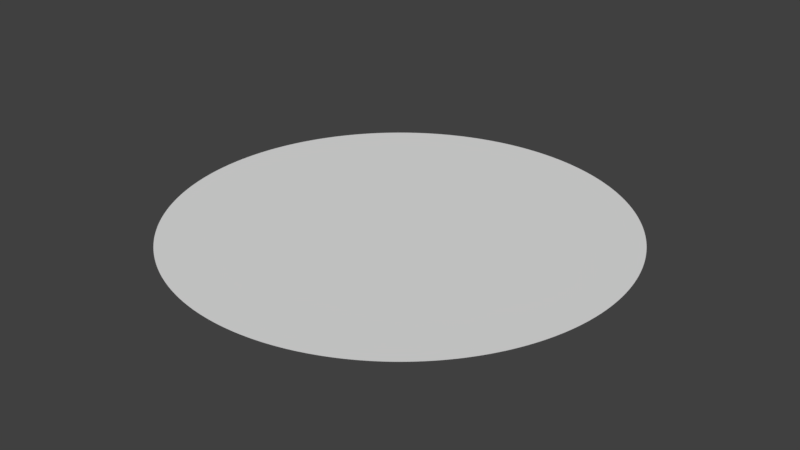 # Source: disk.blend  (saved by Blender 2.79.0; exported with 4.5.12 LTS)
import bpy
from mathutils import Matrix  # noqa: F401  (used for matrix-valued properties, if any)

bpy.ops.wm.read_factory_settings(use_empty=True)
scene = bpy.context.scene
scene.name = 'Scene'

# ---- collections
col_collection_1 = bpy.data.collections.new('Collection 1'); scene.collection.children.link(col_collection_1)

# ---- world
world_world = bpy.data.worlds.new('World'); scene.world = world_world
world_world.color = (0.05088, 0.05088, 0.05088)
world_world.use_sun_shadow = False
world_world.sun_shadow_jitter_overblur = 0.0
world_world.cycles.sampling_method = 'MANUAL'

# ---- meshes
me_circle_001 = bpy.data.meshes.new('Circle.001')
me_circle_001.from_pydata([(0.0, 1.0, 0.0), (-0.01257, 0.9999, 0.0), (-0.02513, 0.9997, 0.0), (-0.03769, 0.9993, 0.0), (-0.05024, 0.9987, 0.0), (-0.06279, 0.998, 0.0), (-0.07533, 0.9972, 0.0), (-0.08785, 0.9961, 0.0), (-0.1004, 0.995, 0.0), (-0.1129, 0.9936, 0.0), (-0.1253, 0.9921, 0.0), (-0.1378, 0.9905, 0.0), (-0.1502, 0.9887, 0.0), (-0.1626, 0.9867, 0.0), (-0.175, 0.9846, 0.0), (-0.1874, 0.9823, 0.0), (-0.1997, 0.9799, 0.0), (-0.212, 0.9773, 0.0), (-0.2243, 0.9745, 0.0), (-0.2365, 0.9716, 0.0), (-0.2487, 0.9686, 0.0), (-0.2608, 0.9654, 0.0), (-0.273, 0.962, 0.0), (-0.285, 0.9585, 0.0), (-0.297, 0.9549, 0.0), (-0.309, 0.9511, 0.0), (-0.3209, 0.9471, 0.0), (-0.3328, 0.943, 0.0), (-0.3446, 0.9387, 0.0), (-0.3564, 0.9343, 0.0), (-0.3681, 0.9298, 0.0), (-0.3798, 0.9251, 0.0), (-0.3914, 0.9202, 0.0), (-0.4029, 0.9152, 0.0), (-0.4144, 0.9101, 0.0), (-0.4258, 0.9048, 0.0), (-0.4371, 0.8994, 0.0), (-0.4484, 0.8938, 0.0), (-0.4596, 0.8881, 0.0), (-0.4707, 0.8823, 0.0), (-0.4818, 0.8763, 0.0), (-0.4927, 0.8702, 0.0), (-0.5036, 0.8639, 0.0), (-0.5144, 0.8575, 0.0), (-0.5252, 0.851, 0.0), (-0.5358, 0.8443, 0.0), (-0.5464, 0.8375, 0.0), (-0.5569, 0.8306, 0.0), (-0.5673, 0.8235, 0.0), (-0.5776, 0.8163, 0.0), (-0.5878, 0.809, 0.0), (-0.5979, 0.8016, 0.0), (-0.6079, 0.794, 0.0), (-0.6179, 0.7863, 0.0), (-0.6277, 0.7785, 0.0), (-0.6374, 0.7705, 0.0), (-0.6471, 0.7624, 0.0), (-0.6566, 0.7543, 0.0), (-0.666, 0.7459, 0.0), (-0.6753, 0.7375, 0.0), (-0.6845, 0.729, 0.0), (-0.6937, 0.7203, 0.0), (-0.7027, 0.7115, 0.0), (-0.7115, 0.7026, 0.0), (-0.7203, 0.6937, 0.0), (-0.729, 0.6845, 0.0), (-0.7375, 0.6753, 0.0), (-0.7459, 0.666, 0.0), (-0.7543, 0.6566, 0.0), (-0.7624, 0.6471, 0.0), (-0.7705, 0.6374, 0.0), (-0.7785, 0.6277, 0.0), (-0.7863, 0.6179, 0.0), (-0.794, 0.6079, 0.0), (-0.8016, 0.5979, 0.0), (-0.809, 0.5878, 0.0), (-0.8163, 0.5776, 0.0), (-0.8235, 0.5673, 0.0), (-0.8306, 0.5569, 0.0), (-0.8375, 0.5464, 0.0), (-0.8443, 0.5358, 0.0), (-0.851, 0.5252, 0.0), (-0.8575, 0.5144, 0.0), (-0.8639, 0.5036, 0.0), (-0.8702, 0.4927, 0.0), (-0.8763, 0.4818, 0.0), (-0.8823, 0.4707, 0.0), (-0.8881, 0.4596, 0.0), (-0.8938, 0.4484, 0.0), (-0.8994, 0.4371, 0.0), (-0.9048, 0.4258, 0.0), (-0.9101, 0.4144, 0.0), (-0.9152, 0.4029, 0.0), (-0.9202, 0.3914, 0.0), (-0.9251, 0.3798, 0.0), (-0.9298, 0.3681, 0.0), (-0.9343, 0.3564, 0.0), (-0.9387, 0.3446, 0.0), (-0.943, 0.3328, 0.0), (-0.9471, 0.3209, 0.0), (-0.9511, 0.309, 0.0), (-0.9549, 0.297, 0.0), (-0.9585, 0.285, 0.0), (-0.962, 0.273, 0.0), (-0.9654, 0.2608, 0.0), (-0.9686, 0.2487, 0.0), (-0.9716, 0.2365, 0.0), (-0.9745, 0.2243, 0.0), (-0.9773, 0.212, 0.0), (-0.9799, 0.1997, 0.0), (-0.9823, 0.1874, 0.0), (-0.9846, 0.175, 0.0), (-0.9867, 0.1626, 0.0), (-0.9887, 0.1502, 0.0), (-0.9905, 0.1378, 0.0), (-0.9921, 0.1253, 0.0), (-0.9936, 0.1129, 0.0), (-0.995, 0.1004, 0.0), (-0.9961, 0.08785, 0.0), (-0.9972, 0.07533, 0.0), (-0.998, 0.06279, 0.0), (-0.9987, 0.05025, 0.0), (-0.9993, 0.03769, 0.0), (-0.9997, 0.02513, 0.0), (-0.9999, 0.01257, 0.0), (-1.0, 1.506e-06, 0.0), (-0.9999, -0.01256, 0.0), (-0.9997, -0.02513, 0.0), (-0.9993, -0.03769, 0.0), (-0.9987, -0.05024, 0.0), (-0.998, -0.06279, 0.0), (-0.9972, -0.07533, 0.0), (-0.9961, -0.08785, 0.0), (-0.995, -0.1004, 0.0), (-0.9936, -0.1129, 0.0), (-0.9921, -0.1253, 0.0), (-0.9905, -0.1378, 0.0), (-0.9887, -0.1502, 0.0), (-0.9867, -0.1626, 0.0), (-0.9846, -0.175, 0.0), (-0.9823, -0.1874, 0.0), (-0.9799, -0.1997, 0.0), (-0.9773, -0.212, 0.0), (-0.9745, -0.2243, 0.0), (-0.9716, -0.2365, 0.0), (-0.9686, -0.2487, 0.0), (-0.9654, -0.2608, 0.0), (-0.962, -0.2729, 0.0), (-0.9585, -0.285, 0.0), (-0.9549, -0.297, 0.0), (-0.9511, -0.309, 0.0), (-0.9471, -0.3209, 0.0), (-0.943, -0.3328, 0.0), (-0.9387, -0.3446, 0.0), (-0.9343, -0.3564, 0.0), (-0.9298, -0.3681, 0.0), (-0.9251, -0.3798, 0.0), (-0.9202, -0.3914, 0.0), (-0.9152, -0.4029, 0.0), (-0.9101, -0.4144, 0.0), (-0.9048, -0.4258, 0.0), (-0.8994, -0.4371, 0.0), (-0.8938, -0.4484, 0.0), (-0.8881, -0.4596, 0.0), (-0.8823, -0.4707, 0.0), (-0.8763, -0.4818, 0.0), (-0.8702, -0.4927, 0.0), (-0.8639, -0.5036, 0.0), (-0.8575, -0.5144, 0.0), (-0.851, -0.5252, 0.0), (-0.8443, -0.5358, 0.0), (-0.8375, -0.5464, 0.0), (-0.8306, -0.5569, 0.0), (-0.8235, -0.5673, 0.0), (-0.8163, -0.5776, 0.0), (-0.809, -0.5878, 0.0), (-0.8016, -0.5979, 0.0), (-0.794, -0.6079, 0.0), (-0.7863, -0.6179, 0.0), (-0.7785, -0.6277, 0.0), (-0.7705, -0.6374, 0.0), (-0.7624, -0.6471, 0.0), (-0.7543, -0.6566, 0.0), (-0.7459, -0.666, 0.0), (-0.7375, -0.6753, 0.0), (-0.729, -0.6845, 0.0), (-0.7203, -0.6937, 0.0), (-0.7115, -0.7026, 0.0), (-0.7027, -0.7115, 0.0), (-0.6937, -0.7203, 0.0), (-0.6846, -0.729, 0.0), (-0.6753, -0.7375, 0.0), (-0.666, -0.7459, 0.0), (-0.6566, -0.7542, 0.0), (-0.6471, -0.7624, 0.0), (-0.6374, -0.7705, 0.0), (-0.6277, -0.7785, 0.0), (-0.6179, -0.7863, 0.0), (-0.6079, -0.794, 0.0), (-0.5979, -0.8016, 0.0), (-0.5878, -0.809, 0.0), (-0.5776, -0.8163, 0.0), (-0.5673, -0.8235, 0.0), (-0.5569, -0.8306, 0.0), (-0.5464, -0.8375, 0.0), (-0.5358, -0.8443, 0.0), (-0.5252, -0.851, 0.0), (-0.5144, -0.8575, 0.0), (-0.5036, -0.8639, 0.0), (-0.4927, -0.8702, 0.0), (-0.4818, -0.8763, 0.0), (-0.4707, -0.8823, 0.0), (-0.4596, -0.8881, 0.0), (-0.4484, -0.8938, 0.0), (-0.4371, -0.8994, 0.0), (-0.4258, -0.9048, 0.0), (-0.4144, -0.9101, 0.0), (-0.4029, -0.9152, 0.0), (-0.3914, -0.9202, 0.0), (-0.3798, -0.9251, 0.0), (-0.3681, -0.9298, 0.0), (-0.3564, -0.9343, 0.0), (-0.3446, -0.9387, 0.0), (-0.3328, -0.943, 0.0), (-0.3209, -0.9471, 0.0), (-0.309, -0.9511, 0.0), (-0.297, -0.9549, 0.0), (-0.285, -0.9585, 0.0), (-0.273, -0.962, 0.0), (-0.2608, -0.9654, 0.0), (-0.2487, -0.9686, 0.0), (-0.2365, -0.9716, 0.0), (-0.2243, -0.9745, 0.0), (-0.212, -0.9773, 0.0), (-0.1997, -0.9799, 0.0), (-0.1874, -0.9823, 0.0), (-0.175, -0.9846, 0.0), (-0.1626, -0.9867, 0.0), (-0.1502, -0.9887, 0.0), (-0.1378, -0.9905, 0.0), (-0.1253, -0.9921, 0.0), (-0.1129, -0.9936, 0.0), (-0.1004, -0.995, 0.0), (-0.08786, -0.9961, 0.0), (-0.07533, -0.9972, 0.0), (-0.0628, -0.998, 0.0), (-0.05025, -0.9987, 0.0), (-0.0377, -0.9993, 0.0), (-0.02514, -0.9997, 0.0), (-0.01257, -0.9999, 0.0), (-6.827e-06, -1.0, 0.0), (0.01256, -0.9999, 0.0), (0.02512, -0.9997, 0.0), (0.03768, -0.9993, 0.0), (0.05024, -0.9987, 0.0), (0.06278, -0.998, 0.0), (0.07532, -0.9972, 0.0), (0.08784, -0.9961, 0.0), (0.1004, -0.995, 0.0), (0.1128, -0.9936, 0.0), (0.1253, -0.9921, 0.0), (0.1378, -0.9905, 0.0), (0.1502, -0.9887, 0.0), (0.1626, -0.9867, 0.0), (0.175, -0.9846, 0.0), (0.1874, -0.9823, 0.0), (0.1997, -0.9799, 0.0), (0.212, -0.9773, 0.0), (0.2243, -0.9745, 0.0), (0.2365, -0.9716, 0.0), (0.2487, -0.9686, 0.0), (0.2608, -0.9654, 0.0), (0.2729, -0.962, 0.0), (0.285, -0.9585, 0.0), (0.297, -0.9549, 0.0), (0.309, -0.9511, 0.0), (0.3209, -0.9471, 0.0), (0.3328, -0.943, 0.0), (0.3446, -0.9387, 0.0), (0.3564, -0.9343, 0.0), (0.3681, -0.9298, 0.0), (0.3798, -0.9251, 0.0), (0.3914, -0.9202, 0.0), (0.4029, -0.9152, 0.0), (0.4144, -0.9101, 0.0), (0.4258, -0.9048, 0.0), (0.4371, -0.8994, 0.0), (0.4484, -0.8938, 0.0), (0.4596, -0.8881, 0.0), (0.4707, -0.8823, 0.0), (0.4817, -0.8763, 0.0), (0.4927, -0.8702, 0.0), (0.5036, -0.8639, 0.0), (0.5144, -0.8575, 0.0), (0.5252, -0.851, 0.0), (0.5358, -0.8443, 0.0), (0.5464, -0.8375, 0.0), (0.5569, -0.8306, 0.0), (0.5673, -0.8235, 0.0), (0.5776, -0.8163, 0.0), (0.5878, -0.809, 0.0), (0.5979, -0.8016, 0.0), (0.6079, -0.794, 0.0), (0.6179, -0.7863, 0.0), (0.6277, -0.7785, 0.0), (0.6374, -0.7705, 0.0), (0.647, -0.7624, 0.0), (0.6566, -0.7543, 0.0), (0.666, -0.7459, 0.0), (0.6753, -0.7375, 0.0), (0.6845, -0.729, 0.0), (0.6936, -0.7203, 0.0), (0.7026, -0.7115, 0.0), (0.7115, -0.7027, 0.0), (0.7203, -0.6937, 0.0), (0.729, -0.6846, 0.0), (0.7375, -0.6753, 0.0), (0.7459, -0.666, 0.0), (0.7542, -0.6566, 0.0), (0.7624, -0.6471, 0.0), (0.7705, -0.6374, 0.0), (0.7785, -0.6277, 0.0), (0.7863, -0.6179, 0.0), (0.794, -0.6079, 0.0), (0.8016, -0.5979, 0.0), (0.809, -0.5878, 0.0), (0.8163, -0.5776, 0.0), (0.8235, -0.5673, 0.0), (0.8306, -0.5569, 0.0), (0.8375, -0.5464, 0.0), (0.8443, -0.5358, 0.0), (0.851, -0.5252, 0.0), (0.8575, -0.5144, 0.0), (0.8639, -0.5036, 0.0), (0.8702, -0.4927, 0.0), (0.8763, -0.4818, 0.0), (0.8823, -0.4707, 0.0), (0.8881, -0.4596, 0.0), (0.8938, -0.4484, 0.0), (0.8994, -0.4371, 0.0), (0.9048, -0.4258, 0.0), (0.9101, -0.4144, 0.0), (0.9152, -0.4029, 0.0), (0.9202, -0.3914, 0.0), (0.9251, -0.3798, 0.0), (0.9298, -0.3681, 0.0), (0.9343, -0.3564, 0.0), (0.9387, -0.3446, 0.0), (0.943, -0.3328, 0.0), (0.9471, -0.3209, 0.0), (0.9511, -0.309, 0.0), (0.9549, -0.297, 0.0), (0.9585, -0.285, 0.0), (0.962, -0.273, 0.0), (0.9654, -0.2608, 0.0), (0.9686, -0.2487, 0.0), (0.9716, -0.2365, 0.0), (0.9745, -0.2243, 0.0), (0.9773, -0.212, 0.0), (0.9799, -0.1997, 0.0), (0.9823, -0.1874, 0.0), (0.9846, -0.175, 0.0), (0.9867, -0.1626, 0.0), (0.9887, -0.1502, 0.0), (0.9905, -0.1378, 0.0), (0.9921, -0.1253, 0.0), (0.9936, -0.1129, 0.0), (0.995, -0.1004, 0.0), (0.9961, -0.08785, 0.0), (0.9972, -0.07533, 0.0), (0.998, -0.06279, 0.0), (0.9987, -0.05024, 0.0), (0.9993, -0.03769, 0.0), (0.9997, -0.02513, 0.0), (0.9999, -0.01256, 0.0), (1.0, 1.442e-06, 0.0), (0.9999, 0.01257, 0.0), (0.9997, 0.02513, 0.0), (0.9993, 0.03769, 0.0), (0.9987, 0.05025, 0.0), (0.998, 0.06279, 0.0), (0.9972, 0.07533, 0.0), (0.9961, 0.08785, 0.0), (0.995, 0.1004, 0.0), (0.9936, 0.1129, 0.0), (0.9921, 0.1253, 0.0), (0.9905, 0.1378, 0.0), (0.9887, 0.1502, 0.0), (0.9867, 0.1626, 0.0), (0.9846, 0.175, 0.0), (0.9823, 0.1874, 0.0), (0.9799, 0.1997, 0.0), (0.9773, 0.212, 0.0), (0.9745, 0.2243, 0.0), (0.9716, 0.2365, 0.0), (0.9686, 0.2487, 0.0), (0.9654, 0.2608, 0.0), (0.962, 0.273, 0.0), (0.9585, 0.285, 0.0), (0.9549, 0.297, 0.0), (0.9511, 0.309, 0.0), (0.9471, 0.3209, 0.0), (0.943, 0.3328, 0.0), (0.9387, 0.3446, 0.0), (0.9343, 0.3564, 0.0), (0.9298, 0.3681, 0.0), (0.9251, 0.3798, 0.0), (0.9202, 0.3914, 0.0), (0.9152, 0.4029, 0.0), (0.9101, 0.4144, 0.0), (0.9048, 0.4258, 0.0), (0.8994, 0.4371, 0.0), (0.8938, 0.4484, 0.0), (0.8881, 0.4596, 0.0), (0.8823, 0.4707, 0.0), (0.8763, 0.4818, 0.0), (0.8702, 0.4927, 0.0), (0.8639, 0.5036, 0.0), (0.8575, 0.5144, 0.0), (0.851, 0.5252, 0.0), (0.8443, 0.5358, 0.0), (0.8375, 0.5464, 0.0), (0.8306, 0.5569, 0.0), (0.8235, 0.5673, 0.0), (0.8163, 0.5776, 0.0), (0.809, 0.5878, 0.0), (0.8016, 0.5979, 0.0), (0.794, 0.6079, 0.0), (0.7863, 0.6179, 0.0), (0.7785, 0.6277, 0.0), (0.7705, 0.6374, 0.0), (0.7624, 0.6471, 0.0), (0.7542, 0.6566, 0.0), (0.7459, 0.666, 0.0), (0.7375, 0.6753, 0.0), (0.729, 0.6846, 0.0), (0.7203, 0.6937, 0.0), (0.7115, 0.7027, 0.0), (0.7026, 0.7115, 0.0), (0.6936, 0.7203, 0.0), (0.6845, 0.729, 0.0), (0.6753, 0.7375, 0.0), (0.666, 0.746, 0.0), (0.6566, 0.7543, 0.0), (0.647, 0.7625, 0.0), (0.6374, 0.7705, 0.0), (0.6277, 0.7785, 0.0), (0.6178, 0.7863, 0.0), (0.6079, 0.794, 0.0), (0.5979, 0.8016, 0.0), (0.5878, 0.809, 0.0), (0.5776, 0.8163, 0.0), (0.5673, 0.8235, 0.0), (0.5569, 0.8306, 0.0), (0.5464, 0.8375, 0.0), (0.5358, 0.8443, 0.0), (0.5252, 0.851, 0.0), (0.5144, 0.8575, 0.0), (0.5036, 0.8639, 0.0), (0.4927, 0.8702, 0.0), (0.4817, 0.8763, 0.0), (0.4707, 0.8823, 0.0), (0.4596, 0.8881, 0.0), (0.4484, 0.8938, 0.0), (0.4371, 0.8994, 0.0), (0.4258, 0.9048, 0.0), (0.4144, 0.9101, 0.0), (0.4029, 0.9152, 0.0), (0.3914, 0.9202, 0.0), (0.3798, 0.9251, 0.0), (0.3681, 0.9298, 0.0), (0.3564, 0.9343, 0.0), (0.3446, 0.9387, 0.0), (0.3328, 0.943, 0.0), (0.3209, 0.9471, 0.0), (0.309, 0.9511, 0.0), (0.297, 0.9549, 0.0), (0.285, 0.9585, 0.0), (0.2729, 0.962, 0.0), (0.2608, 0.9654, 0.0), (0.2487, 0.9686, 0.0), (0.2365, 0.9716, 0.0), (0.2242, 0.9745, 0.0), (0.212, 0.9773, 0.0), (0.1997, 0.9799, 0.0), (0.1874, 0.9823, 0.0), (0.175, 0.9846, 0.0), (0.1626, 0.9867, 0.0), (0.1502, 0.9887, 0.0), (0.1378, 0.9905, 0.0), (0.1253, 0.9921, 0.0), (0.1128, 0.9936, 0.0), (0.1003, 0.995, 0.0), (0.08783, 0.9961, 0.0), (0.0753, 0.9972, 0.0), (0.06277, 0.998, 0.0), (0.05022, 0.9987, 0.0), (0.03766, 0.9993, 0.0), (0.0251, 0.9997, 0.0), (0.01254, 0.9999, 0.0)], [], [(1, 2, 3, 4, 5, 6, 7, 8, 9, 10, 11, 12, 13, 14, 15, 16, 17, 18, 19, 20, 21, 22, 23, 24, 25, 26, 27, 28, 29, 30, 31, 32, 33, 34, 35, 36, 37, 38, 39, 40, 41, 42, 43, 44, 45, 46, 47, 48, 49, 50, 51, 52, 53, 54, 55, 56, 57, 58, 59, 60, 61, 62, 63, 64, 65, 66, 67, 68, 69, 70, 71, 72, 73, 74, 75, 76, 77, 78, 79, 80, 81, 82, 83, 84, 85, 86, 87, 88, 89, 90, 91, 92, 93, 94, 95, 96, 97, 98, 99, 100, 101, 102, 103, 104, 105, 106, 107, 108, 109, 110, 111, 112, 113, 114, 115, 116, 117, 118, 119, 120, 121, 122, 123, 124, 125, 126, 127, 128, 129, 130, 131, 132, 133, 134, 135, 136, 137, 138, 139, 140, 141, 142, 143, 144, 145, 146, 147, 148, 149, 150, 151, 152, 153, 154, 155, 156, 157, 158, 159, 160, 161, 162, 163, 164, 165, 166, 167, 168, 169, 170, 171, 172, 173, 174, 175, 176, 177, 178, 179, 180, 181, 182, 183, 184, 185, 186, 187, 188, 189, 190, 191, 192, 193, 194, 195, 196, 197, 198, 199, 200, 201, 202, 203, 204, 205, 206, 207, 208, 209, 210, 211, 212, 213, 214, 215, 216, 217, 218, 219, 220, 221, 222, 223, 224, 225, 226, 227, 228, 229, 230, 231, 232, 233, 234, 235, 236, 237, 238, 239, 240, 241, 242, 243, 244, 245, 246, 247, 248, 249, 250, 251, 252, 253, 254, 255, 256, 257, 258, 259, 260, 261, 262, 263, 264, 265, 266, 267, 268, 269, 270, 271, 272, 273, 274, 275, 276, 277, 278, 279, 280, 281, 282, 283, 284, 285, 286, 287, 288, 289, 290, 291, 292, 293, 294, 295, 296, 297, 298, 299, 300, 301, 302, 303, 304, 305, 306, 307, 308, 309, 310, 311, 312, 313, 314, 315, 316, 317, 318, 319, 320, 321, 322, 323, 324, 325, 326, 327, 328, 329, 330, 331, 332, 333, 334, 335, 336, 337, 338, 339, 340, 341, 342, 343, 344, 345, 346, 347, 348, 349, 350, 351, 352, 353, 354, 355, 356, 357, 358, 359, 360, 361, 362, 363, 364, 365, 366, 367, 368, 369, 370, 371, 372, 373, 374, 375, 376, 377, 378, 379, 380, 381, 382, 383, 384, 385, 386, 387, 388, 389, 390, 391, 392, 393, 394, 395, 396, 397, 398, 399, 400, 401, 402, 403, 404, 405, 406, 407, 408, 409, 410, 411, 412, 413, 414, 415, 416, 417, 418, 419, 420, 421, 422, 423, 424, 425, 426, 427, 428, 429, 430, 431, 432, 433, 434, 435, 436, 437, 438, 439, 440, 441, 442, 443, 444, 445, 446, 447, 448, 449, 450, 451, 452, 453, 454, 455, 456, 457, 458, 459, 460, 461, 462, 463, 464, 465, 466, 467, 468, 469, 470, 471, 472, 473, 474, 475, 476, 477, 478, 479, 480, 481, 482, 483, 484, 485, 486, 487, 488, 489, 490, 491, 492, 493, 494, 495, 496, 497, 498, 499, 0)])
me_circle_001.use_remesh_preserve_volume = False
me_circle_001.use_remesh_preserve_attributes = False
me_circle_001.use_mirror_vertex_groups = False
me_circle_001.update()

# ---- objects
ob_circle = bpy.data.objects.new('Circle', me_circle_001)

# ---- transforms, parenting, visibility, modifiers, constraints
ob_circle.location = (0.0, 0.0, 0.0)
ob_circle.lineart.crease_threshold = 0.0

# ---- collection membership
col_collection_1.objects.link(ob_circle)

# ---- scene / render settings (as saved in the file)
scene.frame_start = 1; scene.frame_end = 250; scene.frame_set(1)
scene.render.engine = 'BLENDER_EEVEE_NEXT'
scene.render.resolution_percentage = 50
scene.render.dither_intensity = 0.0
scene.cycles.use_denoising = False
scene.cycles.samples = 128
scene.cycles.sampling_pattern = 'TABULATED_SOBOL'
scene.cycles.use_adaptive_sampling = False
scene.cycles.use_light_tree = False
scene.cycles.blur_glossy = 0.0
scene.cycles.sample_clamp_indirect = 0.0
scene.view_settings.view_transform = 'Standard'
bpy.context.view_layer.update()

# ---- added for rendering (the .blend has no active camera and no usable light): camera, sun
cam_auto = bpy.data.cameras.new('AutoCamera')
cam_auto.lens = 50.0
cam_auto.sensor_width = 36.0
cam_auto.clip_end = 1000.0
ob_auto_camera = bpy.data.objects.new('AutoCamera', cam_auto)
scene.collection.objects.link(ob_auto_camera)
ob_auto_camera.location = (2.61693, -3.14032, 2.09354)
ob_auto_camera.rotation_euler = (1.09748, -7.21219e-08, 0.694738)
scene.camera = ob_auto_camera
light_auto_sun = bpy.data.lights.new('AutoSun', 'SUN')
light_auto_sun.energy = 3.0
light_auto_sun.angle = 0.0523599
ob_auto_sun = bpy.data.objects.new('AutoSun', light_auto_sun)
scene.collection.objects.link(ob_auto_sun)
ob_auto_sun.rotation_euler = (0.872665, 0.174533, 0.523599)
bpy.context.view_layer.update()
